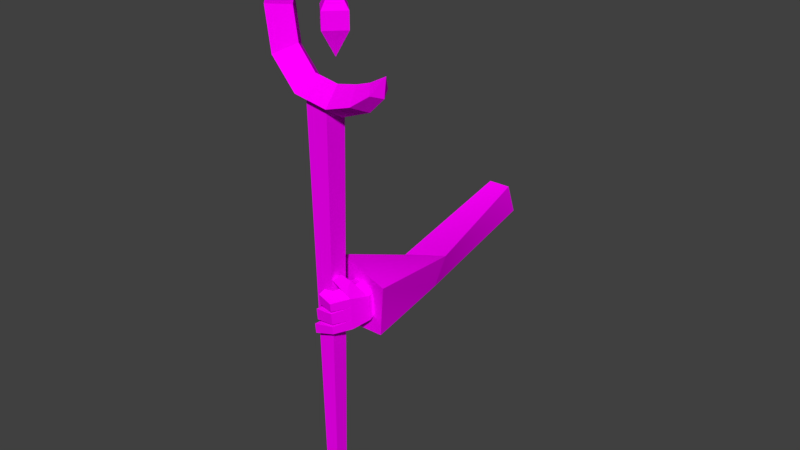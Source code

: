 # Source: WarlockArm.blend  (saved by Blender 2.79.0; exported with 4.5.12 LTS)
import bpy
from mathutils import Matrix  # noqa: F401  (used for matrix-valued properties, if any)

bpy.ops.wm.read_factory_settings(use_empty=True)
scene = bpy.context.scene
scene.name = 'Scene'

# ---- collections
col_collection_1 = bpy.data.collections.new('Collection 1'); scene.collection.children.link(col_collection_1)

# ---- images (referenced by path relative to the original .blend; pixels are not part of the script)
import os
ASSET_DIR = os.environ.get("B2B_ASSET_DIR", "")  # directory of the original .blend (textures are referenced by path, not embedded)
HERE = os.path.dirname(os.path.abspath(__file__))  # packed textures are extracted next to this script under _unpacked/

def load_image(name, relpath, width, height, colorspace="sRGB"):
    """Load a texture the original file referenced (path relative to the .blend, or extracted next to this script)."""
    p = next((c for c in (os.path.join(HERE, relpath), os.path.join(ASSET_DIR, relpath)) if relpath and os.path.exists(c)), "")
    if p:
        img = bpy.data.images.load(p, check_existing=True)
        img.name = name
    else:  # same state as the original file: an image datablock whose file is absent (Cycles renders it pink)
        img = bpy.data.images.new(name, width, height)
        img.source = "FILE"
        img.filepath = "//" + (relpath or name)
    img.colorspace_settings.name = colorspace
    return img
img_warlock_png = load_image('Warlock.png', 'Warlock.png', 1024, 1024, 'sRGB')

# ---- materials (node trees are filled in below, after node groups)
mat_lambert2 = bpy.data.materials.new('lambert2')
mat_lambert2.alpha_threshold = 0.0
mat_lambert2.diffuse_color = (0.64, 0.64, 0.64, 1.0)
mat_lambert2.specular_color = (0.5, 0.5, 0.5)
mat_lambert2.roughness = 0.5
mat_lambert2.specular_intensity = 1.0

# ---- material node trees
mat_lambert2.use_nodes = True; mat_lambert2.node_tree.nodes.clear()
_N = mat_lambert2.node_tree.nodes; _L = mat_lambert2.node_tree.links
n0 = _N.new('ShaderNodeOutputMaterial'); n0.name = 'Material Output'; n0.location = (300, 300)
n1 = _N.new('ShaderNodeBsdfDiffuse'); n1.name = 'Diffuse BSDF'; n1.location = (10, 300)
n2 = _N.new('ShaderNodeTexImage'); n2.name = 'Image Texture'; n2.location = (-180, 300)
n2.width = 140
n2.image = img_warlock_png
_L.new(n1.outputs[0], n0.inputs[0])
_L.new(n2.outputs[0], n1.inputs[0])
n0.is_active_output = True

# ---- world
world_world = bpy.data.worlds.new('World'); scene.world = world_world
world_world.color = (0.05088, 0.05088, 0.05088)
world_world.use_sun_shadow = False
world_world.sun_shadow_jitter_overblur = 0.0
world_world.cycles.sampling_method = 'MANUAL'

# ---- meshes
me_wizard_in_blue_medievalfantasyassets_untitled = bpy.data.meshes.new('Wizard_in_Blue_medievalfantasyassets_Untitled')
me_wizard_in_blue_medievalfantasyassets_untitled.from_pydata([(0.6557, 0.5778, 0.8948), (0.6789, 0.6241, 0.9288), (0.6727, 0.5654, 0.9288), (0.628, 0.5966, 0.9288), (0.6082, 0.5435, 0.8751), (0.6261, 0.5188, 0.9288), (0.5833, 0.5819, 0.9288), (0.5291, 0.519, 0.8751), (0.5348, 0.4837, 0.9288), (0.5218, 0.5692, 0.9288), (0.425, 0.536, 0.8751), (0.4078, 0.5038, 0.9288), (0.447, 0.5819, 0.9288), (0.35, 0.6221, 0.8751), (0.3169, 0.6053, 0.9288), (0.3927, 0.647, 0.9288), (0.3321, 0.7478, 0.8751), (0.2968, 0.7532, 0.9288), (0.3783, 0.7422, 0.9288), (0.3759, 0.8699, 0.8751), (0.3551, 0.89, 0.9288), (0.4051, 0.8411, 0.9288), (0.4437, 0.9232, 0.8751), (0.4372, 0.9432, 0.9288), (0.4544, 0.8903, 0.9288), (0.5023, 0.9404, 0.8905), (0.5023, 0.9536, 0.9288), (0.5023, 0.9201, 0.9288), (0.5674, 0.9432, 0.9288), (0.6557, 0.5778, 0.9628), (0.6082, 0.5435, 0.9825), (0.5291, 0.519, 0.9825), (0.425, 0.536, 0.9825), (0.35, 0.6221, 0.9825), (0.3321, 0.7478, 0.9825), (0.3759, 0.8699, 0.9825), (0.4437, 0.9232, 0.9825), (0.5023, 0.9404, 0.9671), (0.4453, 0.528, 0.9628), (0.5132, 0.528, 0.9628), (0.5132, 0.528, 0.8949), (0.4453, 0.528, 0.8949), (0.4964, -0.8366, 0.9117), (0.4621, -0.8366, 0.9117), (0.4964, -0.8366, 0.946), (0.4621, -0.8366, 0.946), (0.4693, 0.7612, 0.9288), (0.5177, 0.7612, 0.8804), (0.5177, 0.7131, 0.8804), (0.4693, 0.7131, 0.9288), (0.5177, 0.7131, 0.9771), (0.5661, 0.7131, 0.9288), (0.5661, 0.7612, 0.9288), (0.5177, 0.7612, 0.9771), (0.5177, 0.8302, 0.9288), (0.5177, 0.6377, 0.9288), (0.5864, 0.1198, 0.3491), (0.6475, 0.1169, 0.3427), (0.6138, 0.01389, 0.3164), (0.6475, 0.0266, 0.31), (0.5131, -0.1064, 0.6698), (0.6274, -0.0847, 0.6612), (0.4202, -0.1612, 0.8666), (0.5996, -0.1599, 0.8661), (0.4279, 0.02011, 0.8325), (0.635, 0.0144, 0.8957), (0.6642, 0.02577, 0.663), (0.5258, -0.01497, 0.6716), (0.5331, -0.02306, 0.7974), (0.531, -0.09837, 0.7883), (0.5038, -0.03057, 0.7932), (0.5023, -0.08853, 0.7862), (0.4835, -0.02953, 0.8799), (0.4814, -0.1092, 0.8702), (0.4883, -0.02256, 0.9129), (0.5173, -0.05459, 0.9327), (0.5184, -0.011, 0.938), (0.5778, -0.0333, 0.89), (0.5756, -0.113, 0.8804), (0.5618, -0.0329, 0.7995), (0.5603, -0.09085, 0.7924), (0.5209, -0.1227, 0.8731), (0.5237, -0.0192, 0.8856), (0.5149, -0.1429, 0.922), (0.4855, -0.1241, 0.9006), (0.5275, 0.03958, 0.9422), (0.5089, 0.02264, 0.9294), (0.5169, 0.02424, 0.9626), (0.5022, 0.01344, 0.949), (0.5539, -0.09907, 0.9316), (0.5531, -0.1292, 0.9279), (0.5043, -0.145, 0.9418), (0.5247, -0.1342, 0.9757), (0.5079, -0.01312, 0.9578), (0.5558, -0.02771, 0.9402), (0.5275, -0.03274, 0.988), (0.4685, -0.1474, 0.9845), (0.4729, -0.1538, 0.9646), (0.5268, -0.05788, 0.985), (0.483, -0.05161, 0.9801), (0.4838, -0.01993, 0.9839), (0.4887, -0.009118, 0.9661), (0.5491, 0.02059, 0.9272), (0.5438, -0.01275, 0.9463), (0.522, 0.01636, 0.9203), (0.5203, 0.000563, 0.9456), (0.4743, -0.1029, 0.9819), (0.5256, -0.1013, 0.9797), (0.4753, -0.06719, 0.9862), (0.5266, -0.06563, 0.9841), (0.5254, -0.1091, 0.9788), (0.4694, -0.1156, 0.9884), (0.474, -0.1135, 0.9695), (0.5551, -0.05664, 0.9367), (0.48, -0.06515, 0.9673), (0.479, -0.1005, 0.963), (0.4876, -0.04947, 0.9612), (0.5068, -0.05329, 0.9529), (0.5056, -0.09788, 0.9475), (0.5066, -0.06013, 0.9521), (0.516, -0.09932, 0.9273), (0.5054, -0.105, 0.9467)], [], [(0, 1, 2), (1, 0, 3), (4, 0, 2, 5), (0, 4, 6, 3), (7, 4, 5, 8), (4, 7, 9, 6), (10, 7, 8, 11), (7, 10, 12, 9), (13, 10, 11, 14), (10, 13, 15, 12), (16, 13, 14, 17), (13, 16, 18, 15), (19, 16, 17, 20), (16, 19, 21, 18), (22, 19, 20, 23), (19, 22, 24, 21), (25, 22, 23, 26), (22, 25, 27, 24), (28, 25, 26), (25, 28, 27), (2, 1, 29), (5, 2, 29, 30), (8, 5, 30, 31), (11, 8, 31, 32), (14, 11, 32, 33), (17, 14, 33, 34), (20, 17, 34, 35), (23, 20, 35, 36), (26, 23, 36, 37), (28, 26, 37), (27, 28, 37), (24, 27, 37, 36), (21, 24, 36, 35), (18, 21, 35, 34), (15, 18, 34, 33), (12, 15, 33, 32), (9, 12, 32, 31), (6, 9, 31, 30), (3, 6, 30, 29), (1, 3, 29), (38, 39, 40, 41), (41, 40, 42, 43), (43, 42, 44, 45), (45, 44, 39, 38), (39, 44, 42, 40), (45, 38, 41, 43), (46, 47, 48, 49), (50, 51, 52, 53), (52, 51, 48, 47), (50, 53, 46, 49), (53, 52, 54), (52, 47, 54), (47, 46, 54), (46, 53, 54), (49, 48, 55), (48, 51, 55), (51, 50, 55), (50, 49, 55), (56, 57, 58), (58, 57, 59), (60, 61, 62), (62, 61, 63), (62, 63, 64), (64, 63, 65), (65, 66, 64), (64, 66, 67), (66, 65, 61), (61, 65, 63), (67, 60, 64), (64, 60, 62), (58, 59, 60), (60, 59, 61), (57, 66, 59), (59, 66, 61), (66, 57, 67), (67, 57, 56), (60, 67, 58), (58, 67, 56), (68, 69, 70), (70, 69, 71), (70, 71, 72), (72, 71, 73), (74, 75, 76), (77, 78, 79), (79, 78, 80), (69, 81, 71), (71, 81, 73), (68, 70, 82), (82, 70, 72), (79, 80, 68), (68, 80, 69), (78, 81, 80), (80, 81, 69), (77, 79, 82), (82, 79, 68), (83, 84, 81), (81, 84, 73), (72, 73, 74), (74, 73, 84), (76, 82, 74), (74, 82, 72), (85, 86, 87), (87, 86, 88), (78, 89, 90), (78, 90, 81), (81, 90, 83), (83, 90, 91), (91, 90, 92), (76, 93, 94), (94, 93, 95), (92, 96, 91), (91, 96, 97), (98, 95, 99), (99, 95, 100), (95, 93, 100), (100, 93, 101), (77, 102, 94), (94, 102, 103), (77, 82, 102), (102, 82, 104), (82, 76, 104), (104, 76, 105), (94, 103, 76), (76, 103, 105), (103, 102, 87), (87, 102, 85), (102, 104, 85), (85, 104, 86), (104, 105, 86), (86, 105, 88), (103, 87, 105), (105, 87, 88), (106, 107, 108), (108, 107, 109), (110, 111, 92), (92, 111, 96), (111, 112, 96), (96, 112, 97), (89, 110, 90), (90, 110, 92), (107, 89, 109), (109, 89, 113), (113, 94, 98), (98, 94, 95), (114, 115, 108), (108, 115, 106), (101, 116, 100), (100, 116, 99), (117, 116, 93), (93, 116, 101), (75, 117, 76), (76, 117, 93), (115, 114, 118), (118, 114, 119), (120, 118, 75), (75, 118, 119), (91, 121, 83), (83, 121, 120), (97, 112, 91), (91, 112, 121), (74, 84, 75), (75, 84, 120), (120, 84, 83), (113, 89, 77), (77, 89, 78), (94, 113, 77), (121, 112, 110), (110, 112, 111), (107, 118, 89), (89, 118, 120), (120, 121, 89), (89, 121, 110), (107, 106, 118), (118, 106, 115), (109, 119, 108), (108, 119, 114), (98, 117, 113), (113, 117, 75), (98, 99, 117), (117, 99, 116), (75, 119, 113), (113, 119, 109)])
me_wizard_in_blue_medievalfantasyassets_untitled.polygons.foreach_set('use_smooth', [True] * 182)
_k = set([(0, 1), (0, 2), (0, 3), (0, 4), (1, 2), (1, 3), (1, 29), (2, 5), (2, 29), (3, 6), (3, 29), (4, 5), (4, 6), (4, 7), (5, 8), (5, 30), (6, 9), (6, 30), (7, 8), (7, 9), (7, 10), (8, 11), (8, 31), (9, 12), (9, 31), (10, 11), (10, 12), (10, 13), (11, 14), (11, 32), (12, 15), (12, 32), (13, 14), (13, 15), (13, 16), (14, 17), (14, 33), (15, 18), (15, 33), (16, 17), (16, 18), (16, 19), (17, 20), (17, 34), (18, 21), (18, 34), (19, 20), (19, 21), (19, 22), (20, 23), (20, 35), (21, 24), (21, 35), (22, 23), (22, 24), (22, 25), (23, 26), (23, 36), (24, 27), (24, 36), (25, 26), (25, 27), (25, 28), (26, 28), (26, 37), (27, 28), (27, 37), (28, 37), (29, 30), (30, 31), (31, 32), (32, 33), (33, 34), (34, 35), (35, 36), (36, 37), (38, 39), (38, 41), (38, 45), (39, 40), (39, 44), (40, 41), (40, 42), (41, 43), (42, 43), (42, 44), (43, 45), (44, 45), (46, 47), (46, 49), (46, 53), (46, 54), (47, 48), (47, 52), (47, 54), (48, 49), (48, 51), (48, 55), (49, 50), (49, 55), (50, 51), (50, 53), (50, 55), (51, 52), (51, 55), (52, 53), (52, 54), (53, 54), (56, 57), (56, 58), (56, 67), (57, 59), (57, 66), (58, 59), (58, 60), (59, 61), (60, 61), (60, 62), (60, 67), (61, 63), (61, 66), (62, 63), (62, 64), (63, 65), (64, 65), (64, 67), (65, 66), (66, 67), (68, 70), (68, 79), (68, 82), (69, 71), (69, 80), (69, 81), (70, 71), (70, 72), (71, 73), (72, 73), (72, 74), (72, 82), (73, 81), (73, 84), (74, 76), (74, 84), (75, 76), (75, 113), (75, 117), (75, 119), (75, 120), (76, 82), (76, 93), (76, 94), (76, 105), (77, 78), (77, 79), (77, 82), (77, 94), (77, 102), (78, 80), (78, 81), (78, 90), (79, 80), (81, 83), (82, 104), (83, 84), (83, 90), (83, 91), (83, 120), (85, 86), (85, 87), (85, 102), (86, 88), (86, 104), (87, 88), (87, 103), (88, 105), (89, 90), (89, 107), (89, 110), (89, 113), (89, 120), (90, 92), (91, 92), (91, 97), (91, 121), (92, 96), (92, 110), (93, 95), (93, 101), (93, 117), (94, 95), (94, 103), (94, 113), (95, 98), (95, 100), (96, 97), (96, 111), (97, 112), (98, 99), (98, 113), (98, 117), (99, 100), (99, 116), (100, 101), (101, 116), (102, 103), (102, 104), (103, 105), (104, 105), (106, 107), (106, 108), (106, 115), (107, 109), (107, 118), (108, 109), (108, 114), (109, 113), (109, 119), (110, 111), (110, 121), (111, 112), (112, 121), (114, 115), (114, 119), (115, 118), (116, 117), (118, 119), (118, 120), (120, 121)])
me_wizard_in_blue_medievalfantasyassets_untitled.attributes.new('sharp_edge', 'BOOLEAN', 'EDGE').data.foreach_set('value', [ (min(e.vertices), max(e.vertices)) in _k for e in me_wizard_in_blue_medievalfantasyassets_untitled.edges])
_uv = me_wizard_in_blue_medievalfantasyassets_untitled.uv_layers.new(name='UVMap')
_uv.uv.foreach_set('vector', [0.03151, 0.838, 0.03151, 0.838, 0.03151, 0.838, 0.03151, 0.838, 0.03151, 0.838, 0.03151, 0.838, 0.03151, 0.838, 0.03151, 0.838, 0.03151, 0.838, 0.03151, 0.838, 0.03151, 0.838, 0.03151, 0.838, 0.03151, 0.838, 0.03151, 0.838, 0.03151, 0.838, 0.03151, 0.838, 0.03151, 0.838, 0.03151, 0.838, 0.03151, 0.838, 0.03151, 0.838, 0.03151, 0.838, 0.03151, 0.838, 0.03151, 0.838, 0.03151, 0.838, 0.03151, 0.838, 0.03151, 0.838, 0.03151, 0.838, 0.03151, 0.838, 0.03151, 0.838, 0.03151, 0.838, 0.03151, 0.838, 0.03151, 0.838, 0.03151, 0.838, 0.03151, 0.838, 0.03151, 0.838, 0.03151, 0.838, 0.03151, 0.838, 0.03151, 0.838, 0.03151, 0.838, 0.03151, 0.838, 0.03151, 0.838, 0.03151, 0.838, 0.03151, 0.838, 0.03151, 0.838, 0.03151, 0.838, 0.03151, 0.838, 0.03151, 0.838, 0.03151, 0.838, 0.03151, 0.838, 0.03151, 0.838, 0.03151, 0.838, 0.03151, 0.838, 0.03151, 0.838, 0.03151, 0.838, 0.03151, 0.838, 0.03151, 0.838, 0.03151, 0.838, 0.03151, 0.838, 0.03151, 0.838, 0.03151, 0.838, 0.03151, 0.838, 0.03151, 0.838, 0.03151, 0.838, 0.03151, 0.838, 0.03151, 0.838, 0.03151, 0.838, 0.03151, 0.838, 0.03151, 0.838, 0.03151, 0.838, 0.03151, 0.838, 0.03151, 0.838, 0.03151, 0.838, 0.03151, 0.838, 0.03151, 0.838, 0.03151, 0.838, 0.03151, 0.838, 0.03151, 0.838, 0.03151, 0.838, 0.03151, 0.838, 0.03151, 0.838, 0.03151, 0.838, 0.03151, 0.838, 0.03151, 0.838, 0.03151, 0.838, 0.03151, 0.838, 0.03151, 0.838, 0.03151, 0.838, 0.03151, 0.838, 0.03151, 0.838, 0.03151, 0.838, 0.03151, 0.838, 0.03151, 0.838, 0.03151, 0.838, 0.03151, 0.838, 0.03151, 0.838, 0.03151, 0.838, 0.03151, 0.838, 0.03151, 0.838, 0.03151, 0.838, 0.03151, 0.838, 0.03151, 0.838, 0.03151, 0.838, 0.03151, 0.838, 0.03151, 0.838, 0.03151, 0.838, 0.03151, 0.838, 0.03151, 0.838, 0.03151, 0.838, 0.03151, 0.838, 0.03151, 0.838, 0.03151, 0.838, 0.03151, 0.838, 0.03151, 0.838, 0.03151, 0.838, 0.03151, 0.838, 0.03151, 0.838, 0.03151, 0.838, 0.03151, 0.838, 0.03151, 0.838, 0.03151, 0.838, 0.03151, 0.838, 0.03151, 0.838, 0.03151, 0.838, 0.03151, 0.838, 0.03151, 0.838, 0.03151, 0.838, 0.03151, 0.838, 0.03151, 0.838, 0.03151, 0.838, 0.03151, 0.838, 0.03151, 0.838, 0.03151, 0.838, 0.03151, 0.838, 0.03151, 0.838, 0.03151, 0.838, 0.03151, 0.838, 0.03151, 0.838, 0.03151, 0.838, 0.03151, 0.838, 0.03151, 0.838, 0.03151, 0.838, 0.03151, 0.838, 0.03151, 0.838, 0.03151, 0.838, 0.03151, 0.838, 0.03151, 0.838, 0.03151, 0.838, 0.03151, 0.838, 0.03151, 0.838, 0.03151, 0.838, 0.03151, 0.838, 0.03151, 0.838, 0.03151, 0.838, 0.03151, 0.838, 0.03151, 0.838, 0.03151, 0.838, 0.03151, 0.838, 0.03151, 0.838, 0.03151, 0.838, 0.03151, 0.838, 0.03151, 0.838, 0.03151, 0.838, 0.03151, 0.838, 0.03151, 0.838, 0.03151, 0.838, 0.03151, 0.838, 0.03151, 0.838, 0.03151, 0.838, 0.03151, 0.838, 0.03151, 0.838, 0.03151, 0.838, 0.03151, 0.838, 0.03151, 0.838, 0.03151, 0.838, 0.03151, 0.838, 0.03151, 0.838, 0.09347, 0.0301, 0.09347, 0.0301, 0.09347, 0.0301, 0.09347, 0.0301, 0.09347, 0.0301, 0.09347, 0.0301, 0.09347, 0.0301, 0.09347, 0.0301, 0.09347, 0.0301, 0.09347, 0.0301, 0.09347, 0.0301, 0.09347, 0.0301, 0.09347, 0.0301, 0.09347, 0.0301, 0.09347, 0.0301, 0.09347, 0.0301, 0.09347, 0.0301, 0.09347, 0.0301, 0.09347, 0.0301, 0.09347, 0.0301, 0.09347, 0.0301, 0.09347, 0.0301, 0.09347, 0.0301, 0.09347, 0.0301, 0.09347, 0.0301, 0.09347, 0.0301, 0.09347, 0.0301, 0.09347, 0.0301, 0.09347, 0.0301, 0.09347, 0.0301, 0.09347, 0.0301, 0.09347, 0.0301, 0.09347, 0.0301, 0.09347, 0.0301, 0.09347, 0.0301, 0.09347, 0.0301, 0.09347, 0.0301, 0.09347, 0.0301, 0.09347, 0.0301, 0.09347, 0.0301, 0.9697, 0.9049, 0.9697, 0.9049, 0.9697, 0.9049, 0.9697, 0.9049, 0.9697, 0.9049, 0.9697, 0.9049, 0.9697, 0.9049, 0.9697, 0.9049, 0.9697, 0.9049, 0.9697, 0.9049, 0.9697, 0.9049, 0.9697, 0.9049, 0.9697, 0.9049, 0.9697, 0.9049, 0.9697, 0.9049, 0.9697, 0.9049, 0.9697, 0.9049, 0.9697, 0.9049, 0.9697, 0.9049, 0.9697, 0.9049, 0.9697, 0.9049, 0.9697, 0.9049, 0.9697, 0.9049, 0.9697, 0.9049, 0.9697, 0.9049, 0.9697, 0.9049, 0.9697, 0.9049, 0.9697, 0.9049, 0.9697, 0.9049, 0.9697, 0.9049, 0.9697, 0.9049, 0.9697, 0.9049, 0.9697, 0.9049, 0.9697, 0.9049, 0.9697, 0.9049, 0.9697, 0.9049, 0.9697, 0.9049, 0.9697, 0.9049, 0.9697, 0.9049, 0.9697, 0.9049, 0.9697, 0.9049, 0.9697, 0.9049, 0.9697, 0.9049, 0.9697, 0.9049, 0.9697, 0.9049, 0.9697, 0.9049, 0.9697, 0.9049, 0.9697, 0.9049, 0.9697, 0.9049, 0.9697, 0.9049, 0.9697, 0.9049, 0.9697, 0.9049, 0.9697, 0.9049, 0.9697, 0.9049, 0.9697, 0.9049, 0.9697, 0.9049, 0.9697, 0.9049, 0.9697, 0.9049, 0.9697, 0.9049, 0.9697, 0.9049, 0.03556, 0.9717, 0.03556, 0.9717, 0.03556, 0.9717, 0.03556, 0.9717, 0.03556, 0.9717, 0.03556, 0.9717, 0.03556, 0.9717, 0.03556, 0.9717, 0.03556, 0.9717, 0.03556, 0.9717, 0.03556, 0.9717, 0.03556, 0.9717, 0.03556, 0.9717, 0.03556, 0.9717, 0.03556, 0.9717, 0.03556, 0.9717, 0.03556, 0.9717, 0.03556, 0.9717, 0.03556, 0.9717, 0.03556, 0.9717, 0.03556, 0.9717, 0.03556, 0.9717, 0.03556, 0.9717, 0.03556, 0.9717, 0.03556, 0.9717, 0.03556, 0.9717, 0.03556, 0.9717, 0.03556, 0.9717, 0.03556, 0.9717, 0.03556, 0.9717, 0.03556, 0.9717, 0.03556, 0.9717, 0.03556, 0.9717, 0.03556, 0.9717, 0.03556, 0.9717, 0.03556, 0.9717, 0.03556, 0.9717, 0.03556, 0.9717, 0.03556, 0.9717, 0.03556, 0.9717, 0.03556, 0.9717, 0.03556, 0.9717, 0.03556, 0.9717, 0.03556, 0.9717, 0.03556, 0.9717, 0.03556, 0.9717, 0.03556, 0.9717, 0.03556, 0.9717, 0.03556, 0.9717, 0.03556, 0.9717, 0.03556, 0.9717, 0.03556, 0.9717, 0.03556, 0.9717, 0.03556, 0.9717, 0.03556, 0.9717, 0.03556, 0.9717, 0.03556, 0.9717, 0.03556, 0.9717, 0.03556, 0.9717, 0.03556, 0.9717, 0.03556, 0.9717, 0.03556, 0.9717, 0.03556, 0.9717, 0.03556, 0.9717, 0.03556, 0.9717, 0.03556, 0.9717, 0.03556, 0.9717, 0.03556, 0.9717, 0.03556, 0.9717, 0.03556, 0.9717, 0.03556, 0.9717, 0.03556, 0.9717, 0.03556, 0.9717, 0.03556, 0.9717, 0.03556, 0.9717, 0.03556, 0.9717, 0.03556, 0.9717, 0.03556, 0.9717, 0.03556, 0.9717, 0.03556, 0.9717, 0.03556, 0.9717, 0.03556, 0.9717, 0.03556, 0.9717, 0.03556, 0.9717, 0.03556, 0.9717, 0.03556, 0.9717, 0.03556, 0.9717, 0.03556, 0.9717, 0.03556, 0.9717, 0.03556, 0.9717, 0.03556, 0.9717, 0.03556, 0.9717, 0.03556, 0.9717, 0.03556, 0.9717, 0.03556, 0.9717, 0.03556, 0.9717, 0.03556, 0.9717, 0.03556, 0.9717, 0.03556, 0.9717, 0.03556, 0.9717, 0.03556, 0.9717, 0.03556, 0.9717, 0.03556, 0.9717, 0.03556, 0.9717, 0.03556, 0.9717, 0.03556, 0.9717, 0.03556, 0.9717, 0.03556, 0.9717, 0.03556, 0.9717, 0.03556, 0.9717, 0.03556, 0.9717, 0.03556, 0.9717, 0.03556, 0.9717, 0.03556, 0.9717, 0.03556, 0.9717, 0.03556, 0.9717, 0.03556, 0.9717, 0.03556, 0.9717, 0.03556, 0.9717, 0.03556, 0.9717, 0.03556, 0.9717, 0.03556, 0.9717, 0.03556, 0.9717, 0.03556, 0.9717, 0.03556, 0.9717, 0.03556, 0.9717, 0.03556, 0.9717, 0.03556, 0.9717, 0.03556, 0.9717, 0.03556, 0.9717, 0.03556, 0.9717, 0.03556, 0.9717, 0.03556, 0.9717, 0.03556, 0.9717, 0.03556, 0.9717, 0.03556, 0.9717, 0.03556, 0.9717, 0.03556, 0.9717, 0.03556, 0.9717, 0.03556, 0.9717, 0.03556, 0.9717, 0.03556, 0.9717, 0.03556, 0.9717, 0.03556, 0.9717, 0.03556, 0.9717, 0.03556, 0.9717, 0.03556, 0.9717, 0.03556, 0.9717, 0.03556, 0.9717, 0.03556, 0.9717, 0.03556, 0.9717, 0.03556, 0.9717, 0.03556, 0.9717, 0.03556, 0.9717, 0.03556, 0.9717, 0.03556, 0.9717, 0.03556, 0.9717, 0.03556, 0.9717, 0.03556, 0.9717, 0.03556, 0.9717, 0.03556, 0.9717, 0.03556, 0.9717, 0.03556, 0.9717, 0.03556, 0.9717, 0.03556, 0.9717, 0.03556, 0.9717, 0.03556, 0.9717, 0.03556, 0.9717, 0.03556, 0.9717, 0.03556, 0.9717, 0.03556, 0.9717, 0.03556, 0.9717, 0.03556, 0.9717, 0.03556, 0.9717, 0.03556, 0.9717, 0.03556, 0.9717, 0.03556, 0.9717, 0.03556, 0.9717, 0.03556, 0.9717, 0.03556, 0.9717, 0.03556, 0.9717, 0.03556, 0.9717, 0.03556, 0.9717, 0.03556, 0.9717, 0.03556, 0.9717, 0.03556, 0.9717, 0.03556, 0.9717, 0.03556, 0.9717, 0.03556, 0.9717, 0.03556, 0.9717, 0.03556, 0.9717, 0.03556, 0.9717, 0.03556, 0.9717, 0.03556, 0.9717, 0.03556, 0.9717, 0.03556, 0.9717, 0.03556, 0.9717, 0.03556, 0.9717, 0.03556, 0.9717, 0.03556, 0.9717, 0.03556, 0.9717, 0.03556, 0.9717, 0.03556, 0.9717, 0.03556, 0.9717, 0.03556, 0.9717, 0.03556, 0.9717, 0.03556, 0.9717, 0.03556, 0.9717, 0.03556, 0.9717, 0.03556, 0.9717, 0.03556, 0.9717, 0.03556, 0.9717, 0.03556, 0.9717, 0.03556, 0.9717, 0.03556, 0.9717, 0.03556, 0.9717, 0.03556, 0.9717, 0.03556, 0.9717, 0.03556, 0.9717, 0.03556, 0.9717, 0.03556, 0.9717, 0.03556, 0.9717, 0.03556, 0.9717, 0.03556, 0.9717, 0.03556, 0.9717, 0.03556, 0.9717, 0.03556, 0.9717, 0.03556, 0.9717, 0.03556, 0.9717, 0.03556, 0.9717, 0.03556, 0.9717, 0.03556, 0.9717, 0.03556, 0.9717, 0.03556, 0.9717, 0.03556, 0.9717, 0.03556, 0.9717, 0.03556, 0.9717, 0.03556, 0.9717, 0.03556, 0.9717, 0.03556, 0.9717, 0.03556, 0.9717, 0.03556, 0.9717, 0.03556, 0.9717, 0.03556, 0.9717, 0.03556, 0.9717, 0.03556, 0.9717, 0.03556, 0.9717, 0.03556, 0.9717, 0.03556, 0.9717, 0.03556, 0.9717, 0.03556, 0.9717, 0.03556, 0.9717, 0.03556, 0.9717, 0.03556, 0.9717, 0.03556, 0.9717, 0.03556, 0.9717, 0.03556, 0.9717, 0.03556, 0.9717, 0.03556, 0.9717, 0.03556, 0.9717, 0.03556, 0.9717, 0.03556, 0.9717, 0.03556, 0.9717, 0.03556, 0.9717, 0.03556, 0.9717, 0.03556, 0.9717, 0.03556, 0.9717, 0.03556, 0.9717, 0.03556, 0.9717, 0.03556, 0.9717, 0.03556, 0.9717, 0.03556, 0.9717, 0.03556, 0.9717, 0.03556, 0.9717, 0.03556, 0.9717, 0.03556, 0.9717, 0.03556, 0.9717, 0.03556, 0.9717, 0.03556, 0.9717, 0.03556, 0.9717, 0.03556, 0.9717, 0.03556, 0.9717, 0.03556, 0.9717, 0.03556, 0.9717, 0.03556, 0.9717, 0.03556, 0.9717, 0.03556, 0.9717, 0.03556, 0.9717, 0.03556, 0.9717, 0.03556, 0.9717, 0.03556, 0.9717, 0.03556, 0.9717, 0.03556, 0.9717, 0.03556, 0.9717, 0.03556, 0.9717, 0.03556, 0.9717, 0.03556, 0.9717, 0.03556, 0.9717, 0.03556, 0.9717, 0.03556, 0.9717, 0.03556, 0.9717, 0.03556, 0.9717, 0.03556, 0.9717, 0.03556, 0.9717, 0.03556, 0.9717, 0.03556, 0.9717, 0.03556, 0.9717, 0.03556, 0.9717, 0.03556, 0.9717, 0.03556, 0.9717, 0.03556, 0.9717, 0.03556, 0.9717])
me_wizard_in_blue_medievalfantasyassets_untitled.materials.append(mat_lambert2)
me_wizard_in_blue_medievalfantasyassets_untitled.use_remesh_preserve_volume = False
me_wizard_in_blue_medievalfantasyassets_untitled.use_remesh_preserve_attributes = False
me_wizard_in_blue_medievalfantasyassets_untitled.use_mirror_vertex_groups = False
me_wizard_in_blue_medievalfantasyassets_untitled.update()
me_wizard_in_blue_medievalfantasyassets_untitled.normals_split_custom_set([tuple(v) for v in zip(*[iter([0.8771, -0.09208, -0.4714, 0.8771, -0.09208, -0.4714, 0.8771, -0.09208, -0.4714, -0.3575, 0.6617, -0.6591, -0.3575, 0.6617, -0.6591, -0.3575, 0.6617, -0.6591, 0.6217, -0.6017, -0.5014, 0.6217, -0.6017, -0.5014, 0.6217, -0.6017, -0.5014, 0.6217, -0.6017, -0.5014, -0.2546, 0.7327, -0.6311, -0.2546, 0.7327, -0.6311, -0.2546, 0.7327, -0.6311, -0.2546, 0.7327, -0.6311, 0.2829, -0.8096, -0.5143, 0.2829, -0.8096, -0.5143, 0.2829, -0.8096, -0.5143, 0.2829, -0.8096, -0.5143, -0.1926, 0.7282, -0.6577, -0.1926, 0.7282, -0.6577, -0.1926, 0.7282, -0.6577, -0.1926, 0.7282, -0.6577, -0.1335, -0.8328, -0.5372, -0.1335, -0.8328, -0.5372, -0.1335, -0.8328, -0.5372, -0.1335, -0.8328, -0.5372, 0.1212, 0.7318, -0.6706, 0.1212, 0.7318, -0.6706, 0.1212, 0.7318, -0.6706, 0.1212, 0.7318, -0.6706, -0.6273, -0.5547, -0.5466, -0.6273, -0.5547, -0.5466, -0.6273, -0.5547, -0.5466, -0.6273, -0.5547, -0.5466, 0.569, 0.4864, -0.6631, 0.569, 0.4864, -0.6631, 0.569, 0.4864, -0.6631, 0.569, 0.4864, -0.6631, -0.8319, -0.1155, -0.5428, -0.8319, -0.1155, -0.5428, -0.8319, -0.1155, -0.5428, -0.8319, -0.1155, -0.5428, 0.7561, 0.1105, -0.6451, 0.7561, 0.1105, -0.6451, 0.7561, 0.1105, -0.6451, 0.7561, 0.1105, -0.6451, -0.8069, 0.3183, -0.4975, -0.8069, 0.3183, -0.4975, -0.8069, 0.3183, -0.4975, -0.8069, 0.3183, -0.4975, 0.7563, -0.2416, -0.6079, 0.7563, -0.2416, -0.6079, 0.7563, -0.2416, -0.6079, 0.7563, -0.2416, -0.6079, -0.5283, 0.7425, -0.4118, -0.5283, 0.7425, -0.4118, -0.5283, 0.7425, -0.4118, -0.5283, 0.7425, -0.4118, 0.5458, -0.6227, -0.5607, 0.5458, -0.6227, -0.5607, 0.5458, -0.6227, -0.5607, 0.5458, -0.6227, -0.5607, -0.1629, 0.9246, -0.3444, -0.1629, 0.9246, -0.3444, -0.1629, 0.9246, -0.3444, -0.1629, 0.9246, -0.3444, 0.4101, -0.7677, -0.4924, 0.4101, -0.7677, -0.4924, 0.4101, -0.7677, -0.4924, 0.4101, -0.7677, -0.4924, 0.1482, 0.9357, -0.3203, 0.1482, 0.9357, -0.3203, 0.1482, 0.9357, -0.3203, 0.2997, -0.8424, -0.4478, 0.2997, -0.8424, -0.4478, 0.2997, -0.8424, -0.4478, 0.8771, -0.09208, 0.4714, 0.8771, -0.09208, 0.4714, 0.8771, -0.09208, 0.4714, 0.6217, -0.6017, 0.5013, 0.6217, -0.6017, 0.5013, 0.6217, -0.6017, 0.5013, 0.6217, -0.6017, 0.5013, 0.2829, -0.8096, 0.5143, 0.2829, -0.8096, 0.5143, 0.2829, -0.8096, 0.5143, 0.2829, -0.8096, 0.5143, -0.1335, -0.8328, 0.5372, -0.1335, -0.8328, 0.5372, -0.1335, -0.8328, 0.5372, -0.1335, -0.8328, 0.5372, -0.6273, -0.5547, 0.5466, -0.6273, -0.5547, 0.5466, -0.6273, -0.5547, 0.5466, -0.6273, -0.5547, 0.5466, -0.8319, -0.1155, 0.5428, -0.8319, -0.1155, 0.5428, -0.8319, -0.1155, 0.5428, -0.8319, -0.1155, 0.5428, -0.8069, 0.3183, 0.4975, -0.8069, 0.3183, 0.4975, -0.8069, 0.3183, 0.4975, -0.8069, 0.3183, 0.4975, -0.5283, 0.7425, 0.4118, -0.5283, 0.7425, 0.4118, -0.5283, 0.7425, 0.4118, -0.5283, 0.7425, 0.4118, -0.1629, 0.9246, 0.3444, -0.1629, 0.9246, 0.3444, -0.1629, 0.9246, 0.3444, -0.1629, 0.9246, 0.3444, 0.1482, 0.9357, 0.3202, 0.1482, 0.9357, 0.3202, 0.1482, 0.9357, 0.3202, 0.2997, -0.8424, 0.4478, 0.2997, -0.8424, 0.4478, 0.2997, -0.8424, 0.4478, 0.4101, -0.7677, 0.4924, 0.4101, -0.7677, 0.4924, 0.4101, -0.7677, 0.4924, 0.4101, -0.7677, 0.4924, 0.5458, -0.6227, 0.5607, 0.5458, -0.6227, 0.5607, 0.5458, -0.6227, 0.5607, 0.5458, -0.6227, 0.5607, 0.7563, -0.2416, 0.6079, 0.7563, -0.2416, 0.6079, 0.7563, -0.2416, 0.6079, 0.7563, -0.2416, 0.6079, 0.7561, 0.1105, 0.6451, 0.7561, 0.1105, 0.6451, 0.7561, 0.1105, 0.6451, 0.7561, 0.1105, 0.6451, 0.569, 0.4864, 0.6631, 0.569, 0.4864, 0.6631, 0.569, 0.4864, 0.6631, 0.569, 0.4864, 0.6631, 0.1212, 0.7319, 0.6706, 0.1212, 0.7319, 0.6706, 0.1212, 0.7319, 0.6706, 0.1212, 0.7319, 0.6706, -0.1926, 0.7282, 0.6577, -0.1926, 0.7282, 0.6577, -0.1926, 0.7282, 0.6577, -0.1926, 0.7282, 0.6577, -0.2546, 0.7327, 0.6311, -0.2546, 0.7327, 0.6311, -0.2546, 0.7327, 0.6311, -0.2546, 0.7327, 0.6311, -0.3575, 0.6617, 0.6591, -0.3575, 0.6617, 0.6591, -0.3575, 0.6617, 0.6591, 0.0, 1.0, 0.0, 0.0, 1.0, 0.0, 0.0, 1.0, 0.0, 0.0, 1.0, 0.0, 0.0, -0.01228, -0.9999, 0.0, -0.01228, -0.9999, 0.0, -0.01228, -0.9999, 0.0, -0.01228, -0.9999, 0.0, -1.0, 0.0, 0.0, -1.0, 0.0, 0.0, -1.0, 0.0, 0.0, -1.0, 0.0, 0.0, -0.01228, 0.9999, 0.0, -0.01228, 0.9999, 0.0, -0.01228, 0.9999, 0.0, -0.01228, 0.9999, 0.9999, -0.01228, 0.0, 0.9999, -0.01228, 0.0, 0.9999, -0.01228, 0.0, 0.9999, -0.01228, 0.0, -0.9999, -0.01228, 0.0, -0.9999, -0.01228, 0.0, -0.9999, -0.01228, 0.0, -0.9999, -0.01228, 0.0, -0.7071, -2.151e-05, -0.7071, -0.7071, -2.151e-05, -0.7071, -0.7071, -2.151e-05, -0.7071, -0.7071, -2.151e-05, -0.7071, 0.7071, 2.999e-05, 0.7071, 0.7071, 2.999e-05, 0.7071, 0.7071, 2.999e-05, 0.7071, 0.7071, 2.999e-05, 0.7071, 0.7071, 2.943e-05, -0.7071, 0.7071, 2.943e-05, -0.7071, 0.7071, 2.943e-05, -0.7071, 0.7071, 2.943e-05, -0.7071, -0.7071, -2.207e-05, 0.7071, -0.7071, -2.207e-05, 0.7071, -0.7071, -2.207e-05, 0.7071, -0.7071, -2.207e-05, 0.7071, 0.6334, 0.4446, 0.6334, 0.6334, 0.4446, 0.6334, 0.6334, 0.4446, 0.6334, 0.6334, 0.4446, -0.6334, 0.6334, 0.4446, -0.6334, 0.6334, 0.4446, -0.6334, -0.6334, 0.4446, -0.6334, -0.6334, 0.4446, -0.6334, -0.6334, 0.4446, -0.6334, -0.6334, 0.4446, 0.6334, -0.6334, 0.4446, 0.6334, -0.6334, 0.4446, 0.6334, -0.644, -0.413, -0.644, -0.644, -0.413, -0.644, -0.644, -0.413, -0.644, 0.644, -0.413, -0.644, 0.644, -0.413, -0.644, 0.644, -0.413, -0.644, 0.644, -0.413, 0.644, 0.644, -0.413, 0.644, 0.644, -0.413, 0.644, -0.644, -0.413, 0.644, -0.644, -0.413, 0.644, -0.644, -0.413, 0.644, -0.08687, 0.2732, -0.958, -0.1272, 0.2844, -0.9502, -0.2197, 0.3084, -0.9255, -0.2197, 0.3084, -0.9255, -0.1272, 0.2844, -0.9502, -0.2926, 0.3255, -0.8992, 0.1698, -0.9672, -0.189, 0.08484, -0.9596, -0.2682, 0.05038, -0.9516, -0.3031, 0.05038, -0.9516, -0.3031, 0.08484, -0.9596, -0.2682, 0.006046, -0.9391, -0.3437, 0.001275, 0.1847, 0.9828, -0.1636, 0.02812, 0.9861, -0.1474, 0.04396, 0.9881, -0.1474, 0.04396, 0.9881, -0.1636, 0.02812, 0.9861, -0.2929, -0.1017, 0.9507, 0.01221, 0.9987, 0.05036, -0.1105, 0.9872, -0.1148, -0.07748, 0.9943, -0.07329, -0.07748, 0.9943, -0.07329, -0.1105, 0.9872, -0.1148, -0.2836, 0.8864, -0.3658, 0.943, -0.3164, 0.1029, 0.9544, -0.2904, 0.06969, 0.9314, -0.344, 0.1193, 0.9314, -0.344, 0.1193, 0.9544, -0.2904, 0.06969, 0.9765, -0.2081, 0.05603, -0.835, 0.1266, -0.5354, -0.8686, 0.04949, -0.493, -0.8853, 0.002262, -0.465, -0.8853, 0.002262, -0.465, -0.8686, 0.04949, -0.493, -0.8987, -0.04344, -0.4365, 0.3056, -0.9245, -0.2277, 0.2907, -0.9275, -0.2351, 0.1714, -0.9427, -0.2864, 0.1714, -0.9427, -0.2864, 0.2907, -0.9275, -0.2351, 0.1577, -0.9439, -0.2901, 0.9987, 0.01717, -0.04742, 0.9625, -0.2672, -0.04636, 0.9975, -0.05237, -0.04752, 0.9975, -0.05237, -0.04752, 0.9625, -0.2672, -0.04636, 0.9478, -0.3156, -0.04578, -0.2552, 0.9263, 0.2771, -0.005222, 0.9286, 0.3711, -0.2141, 0.9314, 0.2945, -0.2141, 0.9314, 0.2945, -0.005222, 0.9286, 0.3711, 0.08476, 0.9136, 0.3978, -0.9639, 0.1384, -0.2275, -0.9684, 0.0898, -0.2326, -0.961, -0.1223, -0.248, -0.961, -0.1223, -0.248, -0.9684, 0.0898, -0.2326, -0.9533, -0.1694, -0.2499, 0.1108, 0.1168, -0.987, 0.1108, 0.1168, -0.987, 0.1108, 0.1168, -0.987, 0.1108, 0.1168, -0.987, 0.1108, 0.1168, -0.987, 0.1107, 0.1167, -0.987, -0.9721, 0.05397, -0.2281, -0.9721, 0.05396, -0.2281, -0.9721, 0.05395, -0.2281, -0.9721, 0.05395, -0.2281, -0.9721, 0.05396, -0.2281, -0.9722, 0.05395, -0.2281, -0.6203, -0.07792, 0.7805, -0.6202, -0.07793, 0.7805, -0.6202, -0.07792, 0.7805, 0.9848, -0.005579, -0.1734, 0.9848, -0.005588, -0.1734, 0.9848, -0.005593, -0.1734, 0.9848, -0.005593, -0.1734, 0.9848, -0.005588, -0.1734, 0.9848, -0.005604, -0.1735, -0.2899, -0.9102, -0.2956, -0.2899, -0.9102, -0.2956, -0.2899, -0.9102, -0.2956, -0.2899, -0.9102, -0.2956, -0.2899, -0.9102, -0.2956, -0.2899, -0.9102, -0.2956, -0.2391, 0.9686, -0.06765, -0.2391, 0.9686, -0.06765, -0.2391, 0.9686, -0.06765, -0.2391, 0.9686, -0.06765, -0.2391, 0.9686, -0.06765, -0.2391, 0.9686, -0.06765, 0.1107, 0.1167, -0.987, 0.1108, 0.1168, -0.987, 0.1108, 0.1168, -0.987, 0.1108, 0.1168, -0.987, 0.1108, 0.1168, -0.987, 0.1108, 0.1168, -0.987, 0.2038, -0.9405, -0.272, 0.2127, -0.9398, -0.2674, 0.2398, -0.9372, -0.2531, 0.2398, -0.9372, -0.2531, 0.2127, -0.9398, -0.2674, 0.2731, -0.9328, -0.2351, 0.2553, 0.966, -0.04065, 0.291, 0.9564, -0.0233, 0.2641, 0.9638, -0.03642, 0.2641, 0.9638, -0.03642, 0.291, 0.9564, -0.0233, 0.3239, 0.9461, -0.007133, -0.2733, -0.8768, -0.3956, -0.2727, -0.8774, -0.3948, -0.2726, -0.8774, -0.3948, -0.2726, -0.8774, -0.3948, -0.2727, -0.8774, -0.3948, -0.2719, -0.878, -0.3939, -0.9901, 0.009789, 0.1399, -0.9901, 0.009806, 0.1399, -0.9901, 0.009795, 0.1399, -0.9901, 0.009795, 0.1399, -0.9901, 0.009806, 0.1399, -0.9901, 0.009809, 0.1399, -0.2236, 0.9592, -0.1728, -0.2229, 0.9596, -0.1719, -0.223, 0.9595, -0.172, -0.223, 0.9595, -0.172, -0.2229, 0.9596, -0.1719, -0.2222, 0.9599, -0.1709, -0.7168, 0.6829, 0.1408, -0.6968, 0.7045, 0.135, -0.6973, 0.704, 0.1351, -0.6973, 0.704, 0.1351, -0.6968, 0.7045, 0.135, -0.6584, 0.7424, 0.1238, 0.9106, -0.07394, 0.4066, 0.9106, -0.07394, 0.4066, 0.9106, -0.07395, 0.4066, 0.2003, -0.9522, -0.2305, 0.2714, -0.9242, -0.2689, 0.259, -0.9296, -0.2622, 0.259, -0.9296, -0.2622, 0.2714, -0.9242, -0.2689, 0.3625, -0.8765, -0.3167, 0.3259, -0.9426, 0.07328, 0.3305, -0.9392, 0.09353, 0.3304, -0.9393, 0.09272, 0.3304, -0.9393, 0.09272, 0.3305, -0.9392, 0.09353, 0.3315, -0.9383, 0.09798, 0.3751, 0.879, 0.2943, 0.3793, 0.871, 0.3123, 0.3794, 0.8707, 0.313, 0.3794, 0.8707, 0.313, 0.3793, 0.871, 0.3123, 0.3804, 0.8687, 0.3172, 0.2474, -0.9565, 0.1544, 0.2979, -0.9339, 0.1979, 0.265, -0.9492, 0.1695, 0.265, -0.9492, 0.1695, 0.2979, -0.9339, 0.1979, 0.4897, -0.7912, 0.3664, -0.127, -0.1161, 0.9851, -0.127, -0.1161, 0.9851, -0.127, -0.1161, 0.9851, -0.127, -0.1161, 0.9851, -0.127, -0.1161, 0.9851, -0.127, -0.1161, 0.9851, 0.2169, 0.8771, 0.4286, 0.2379, 0.8636, 0.4444, 0.2419, 0.861, 0.4474, 0.2419, 0.861, 0.4474, 0.2379, 0.8636, 0.4444, 0.393, 0.7343, 0.5535, 0.9016, 0.2254, 0.3692, 0.886, 0.232, 0.4015, 0.8827, 0.2333, 0.408, 0.8827, 0.2333, 0.408, 0.886, 0.232, 0.4015, 0.6871, 0.2772, 0.6716, 0.225, 0.6313, -0.7422, 0.2064, 0.6406, -0.7397, 0.1808, 0.6527, -0.7357, 0.1808, 0.6527, -0.7357, 0.2064, 0.6406, -0.7397, 0.07186, 0.698, -0.7125, -0.9922, 0.05866, -0.1096, -0.9937, 0.07709, -0.08141, -0.9929, 0.06559, -0.09902, -0.9929, 0.06559, -0.09902, -0.9937, 0.07709, -0.08141, -0.9889, 0.1461, 0.02634, -0.2931, -0.5525, 0.7803, -0.2945, -0.5424, 0.7868, -0.2989, -0.5086, 0.8074, -0.2989, -0.5086, 0.8074, -0.2945, -0.5424, 0.7868, -0.3011, -0.49, 0.818, 0.7288, 0.2508, 0.6371, 0.7265, 0.2663, 0.6334, 0.7254, 0.2738, 0.6316, 0.7254, 0.2738, 0.6316, 0.7265, 0.2663, 0.6334, 0.7157, 0.3266, 0.6173, 0.08144, 0.6731, -0.735, -0.001691, 0.6859, -0.7277, 0.0195, 0.6831, -0.7301, 0.0195, 0.6831, -0.7301, -0.001691, 0.6859, -0.7277, -0.1514, 0.6965, -0.7014, -0.6171, -0.6488, -0.4453, -0.5826, -0.6561, -0.4796, -0.5945, -0.6538, -0.4681, -0.5945, -0.6538, -0.4681, -0.5826, -0.6561, -0.4796, -0.559, -0.6602, -0.5017, -0.349, -0.5787, 0.7371, -0.3084, -0.5831, 0.7516, -0.3318, -0.5807, 0.7434, -0.3318, -0.5807, 0.7434, -0.3084, -0.5831, 0.7516, -0.2753, -0.5859, 0.7622, 0.04518, -0.1216, 0.9916, 0.0452, -0.1215, 0.9916, 0.0452, -0.1215, 0.9916, 0.0452, -0.1215, 0.9916, 0.0452, -0.1215, 0.9916, 0.04522, -0.1215, 0.9916, 0.1815, -0.1232, 0.9756, 0.1815, -0.1233, 0.9756, 0.1815, -0.1232, 0.9756, 0.1815, -0.1232, 0.9756, 0.1815, -0.1233, 0.9756, 0.1815, -0.1233, 0.9756, -0.971, 0.0545, -0.2328, -0.971, 0.05449, -0.2328, -0.971, 0.05448, -0.2328, -0.971, 0.05448, -0.2328, -0.971, 0.05449, -0.2328, -0.971, 0.05448, -0.2328, 0.8607, -0.08419, 0.502, 0.8608, -0.08414, 0.502, 0.8608, -0.08417, 0.502, 0.8608, -0.08417, 0.502, 0.8608, -0.08414, 0.502, 0.8608, -0.08411, 0.502, 0.8608, -0.08418, 0.502, 0.8608, -0.08418, 0.502, 0.8608, -0.08418, 0.502, 0.8608, -0.08418, 0.502, 0.8608, -0.08418, 0.502, 0.8608, -0.08418, 0.502, 0.8608, -0.08422, 0.502, 0.8607, -0.08419, 0.502, 0.8607, -0.08414, 0.502, 0.8607, -0.08414, 0.502, 0.8607, -0.08419, 0.502, 0.8607, -0.08411, 0.5021, -0.971, 0.0545, -0.2328, -0.971, 0.05449, -0.2328, -0.971, 0.05449, -0.2328, -0.971, 0.05449, -0.2328, -0.971, 0.05449, -0.2328, -0.971, 0.05449, -0.2328, -0.971, 0.0545, -0.2328, -0.971, 0.05447, -0.2327, -0.971, 0.05448, -0.2328, -0.971, 0.05448, -0.2328, -0.971, 0.05447, -0.2327, -0.971, 0.05445, -0.2327, -0.373, 0.1217, -0.9198, -0.373, 0.1217, -0.9198, -0.373, 0.1217, -0.9198, -0.373, 0.1217, -0.9198, -0.373, 0.1217, -0.9198, -0.373, 0.1217, -0.9198, -0.8828, 0.08003, -0.4628, -0.8828, 0.08002, -0.4628, -0.8828, 0.08002, -0.4628, -0.8828, 0.08002, -0.4628, -0.8828, 0.08002, -0.4628, -0.8828, 0.08001, -0.4628, -0.5092, 0.1172, -0.8526, -0.5092, 0.1172, -0.8526, -0.5092, 0.1172, -0.8526, -0.5092, 0.1172, -0.8526, -0.5092, 0.1172, -0.8526, -0.5092, 0.1172, -0.8527, -0.8829, 0.08002, -0.4628, -0.8829, 0.08002, -0.4628, -0.8829, 0.08002, -0.4628, -0.8829, 0.08002, -0.4628, -0.8829, 0.08002, -0.4628, -0.8829, 0.08002, -0.4628, -0.8828, 0.08003, -0.4628, -0.8828, 0.08002, -0.4628, -0.8828, 0.08002, -0.4628, -0.8828, 0.08002, -0.4628, -0.8828, 0.08002, -0.4628, -0.8828, 0.08002, -0.4628, -0.605, 0.112, -0.7883, -0.605, 0.112, -0.7883, -0.605, 0.112, -0.7883, -0.605, 0.112, -0.7883, -0.605, 0.112, -0.7883, -0.605, 0.112, -0.7883, -0.6203, -0.07792, 0.7805, -0.6202, -0.07795, 0.7806, -0.6202, -0.07793, 0.7805, -0.6202, -0.07793, 0.7805, -0.6202, -0.07795, 0.7806, -0.6202, -0.07796, 0.7806, -0.6202, -0.07796, 0.7806, -0.6202, -0.07795, 0.7806, -0.6202, -0.07796, 0.7806, 0.9106, -0.07396, 0.4065, 0.9106, -0.07394, 0.4066, 0.9106, -0.07395, 0.4065, 0.9106, -0.07395, 0.4065, 0.9106, -0.07394, 0.4066, 0.9106, -0.07394, 0.4066, 0.9106, -0.07398, 0.4065, 0.9106, -0.07396, 0.4065, 0.9106, -0.07395, 0.4065, -0.1193, 0.9729, 0.1979, -0.109, 0.9848, 0.1349, -0.1155, 0.9779, 0.1745, -0.1155, 0.9779, 0.1745, -0.109, 0.9848, 0.1349, -0.1012, 0.9909, 0.08879, -0.04938, -0.9959, -0.07537, -0.0398, -0.9981, -0.0463, -0.03961, -0.9982, -0.04562, -0.03961, -0.9982, -0.04562, -0.0398, -0.9981, -0.0463, -0.001406, -0.9975, 0.07005, -0.03593, 0.9643, 0.2624, -0.0616, 0.9806, 0.1861, -0.06149, 0.9805, 0.1866, -0.06149, 0.9805, 0.1866, -0.0616, 0.9806, 0.1861, -0.06788, 0.9836, 0.1672, 0.02516, -0.9923, -0.1214, 0.0259, -0.9923, -0.1207, 0.02544, -0.9923, -0.1212, 0.02544, -0.9923, -0.1212, 0.0259, -0.9923, -0.1207, 0.02985, -0.9927, -0.1172, -0.02226, 0.9828, 0.1833, -0.0293, 0.9838, 0.177, -0.0394, 0.985, 0.1681, -0.0394, 0.985, 0.1681, -0.0293, 0.9838, 0.177, -0.145, 0.9868, 0.07152, -0.09645, -0.992, -0.08191, -0.0889, -0.9943, -0.05891, -0.08871, -0.9943, -0.05841, -0.08871, -0.9943, -0.05841, -0.0889, -0.9943, -0.05891, -0.05779, -0.9977, 0.03433, -0.1351, -0.9892, -0.05739, -0.1506, -0.986, -0.07122, -0.1461, -0.987, -0.0672, -0.1461, -0.987, -0.0672, -0.1506, -0.986, -0.07122, -0.2632, -0.9492, -0.1723, 0.0218, 0.9581, 0.2856, -0.006995, 0.9798, 0.1999, -0.006806, 0.9797, 0.2005, -0.006806, 0.9797, 0.2005, -0.006995, 0.9798, 0.1999, -0.01411, 0.9839, 0.1784])] * 3)])

# ---- objects
ob_wizard_in_blue_medievalfantasyassets_untitled = bpy.data.objects.new('Wizard_in_Blue_medievalfantasyassets_Untitled', me_wizard_in_blue_medievalfantasyassets_untitled)

# ---- transforms, parenting, visibility, modifiers, constraints
ob_wizard_in_blue_medievalfantasyassets_untitled.location = (0.0, 0.0, 0.0)
ob_wizard_in_blue_medievalfantasyassets_untitled.rotation_euler = (1.571, -0.0, 0.0)
ob_wizard_in_blue_medievalfantasyassets_untitled.lineart.crease_threshold = 0.0

# ---- collection membership
col_collection_1.objects.link(ob_wizard_in_blue_medievalfantasyassets_untitled)

# ---- scene / render settings (as saved in the file)
scene.frame_start = 1; scene.frame_end = 250; scene.frame_set(1)
scene.render.engine = 'CYCLES'
scene.render.resolution_percentage = 50
scene.render.dither_intensity = 0.0
scene.cycles.use_denoising = False
scene.cycles.samples = 128
scene.cycles.sampling_pattern = 'TABULATED_SOBOL'
scene.cycles.use_adaptive_sampling = False
scene.cycles.use_light_tree = False
scene.cycles.blur_glossy = 0.0
scene.cycles.sample_clamp_indirect = 0.0
scene.view_settings.view_transform = 'Standard'
bpy.context.view_layer.update()

# ---- added for rendering (the .blend has no active camera and no usable light): camera, sun
cam_auto = bpy.data.cameras.new('AutoCamera')
cam_auto.lens = 50.0
cam_auto.sensor_width = 36.0
cam_auto.clip_end = 1000.0
ob_auto_camera = bpy.data.objects.new('AutoCamera', cam_auto)
scene.collection.objects.link(ob_auto_camera)
ob_auto_camera.location = (2.294, -2.81661, 1.50341)
ob_auto_camera.rotation_euler = (1.09748, -7.21219e-08, 0.694738)
scene.camera = ob_auto_camera
light_auto_sun = bpy.data.lights.new('AutoSun', 'SUN')
light_auto_sun.energy = 3.0
light_auto_sun.angle = 0.0523599
ob_auto_sun = bpy.data.objects.new('AutoSun', light_auto_sun)
scene.collection.objects.link(ob_auto_sun)
ob_auto_sun.rotation_euler = (0.872665, 0.174533, 0.523599)
bpy.context.view_layer.update()
